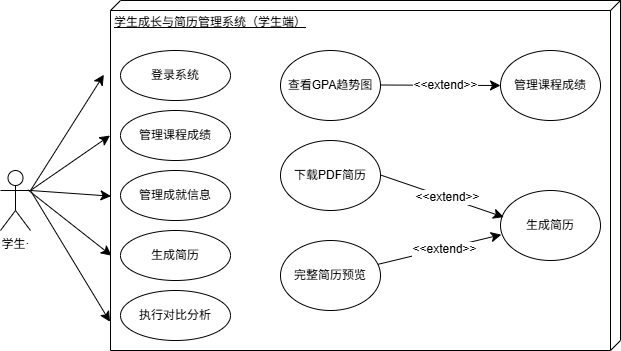

The diagram above was exported from draw.io. Its source (the exported page's mxGraphModel, read from the mxfile embedded in the PNG):
<mxGraphModel dx="1022" dy="1733" grid="1" gridSize="10" guides="1" tooltips="1" connect="1" arrows="1" fold="1" page="1" pageScale="1" pageWidth="827" pageHeight="1169" math="0" shadow="0">
  <root>
    <mxCell id="0" />
    <mxCell id="1" parent="0" />
    <mxCell id="RzuI8AY1E4z0zGZY0qOU-2" parent="1" style="shape=umlActor;verticalLabelPosition=bottom;verticalAlign=top;html=1;" value="学生·" vertex="1">
      <mxGeometry height="60" width="30" x="30" y="140" as="geometry" />
    </mxCell>
    <mxCell id="RzuI8AY1E4z0zGZY0qOU-3" parent="1" style="verticalAlign=top;align=left;spacingTop=8;spacingLeft=2;spacingRight=12;shape=cube;size=10;direction=south;fontStyle=4;html=1;whiteSpace=wrap;" value="学生成长与简历管理系统（学生端）" vertex="1">
      <mxGeometry height="350" width="510" x="140" y="-30" as="geometry" />
    </mxCell>
    <mxCell id="RzuI8AY1E4z0zGZY0qOU-5" parent="1" style="ellipse;whiteSpace=wrap;html=1;" value="登录系统" vertex="1">
      <mxGeometry height="50" width="110" x="150" y="20" as="geometry" />
    </mxCell>
    <mxCell id="RzuI8AY1E4z0zGZY0qOU-9" parent="1" style="ellipse;whiteSpace=wrap;html=1;" value="管理课程成绩" vertex="1">
      <mxGeometry height="50" width="110" x="150" y="80" as="geometry" />
    </mxCell>
    <mxCell id="RzuI8AY1E4z0zGZY0qOU-10" parent="1" style="ellipse;whiteSpace=wrap;html=1;" value="生成简历" vertex="1">
      <mxGeometry height="50" width="110" x="150" y="200" as="geometry" />
    </mxCell>
    <mxCell id="RzuI8AY1E4z0zGZY0qOU-11" parent="1" style="ellipse;whiteSpace=wrap;html=1;" value="管理成就信息" vertex="1">
      <mxGeometry height="50" width="110" x="150" y="140" as="geometry" />
    </mxCell>
    <mxCell id="RzuI8AY1E4z0zGZY0qOU-13" parent="1" style="ellipse;whiteSpace=wrap;html=1;" value="执行对比分析" vertex="1">
      <mxGeometry height="50" width="110" x="150" y="260" as="geometry" />
    </mxCell>
    <mxCell id="RzuI8AY1E4z0zGZY0qOU-15" edge="1" parent="1" style="edgeStyle=none;curved=1;rounded=0;orthogonalLoop=1;jettySize=auto;html=1;entryX=0.212;entryY=1.013;entryDx=0;entryDy=0;entryPerimeter=0;fontSize=12;startSize=8;endSize=8;" target="RzuI8AY1E4z0zGZY0qOU-3">
      <mxGeometry relative="1" as="geometry">
        <mxPoint x="60" y="160" as="sourcePoint" />
      </mxGeometry>
    </mxCell>
    <mxCell id="RzuI8AY1E4z0zGZY0qOU-16" edge="1" parent="1" source="RzuI8AY1E4z0zGZY0qOU-2" style="edgeStyle=none;curved=1;rounded=0;orthogonalLoop=1;jettySize=auto;html=1;entryX=0.386;entryY=1.001;entryDx=0;entryDy=0;entryPerimeter=0;fontSize=12;startSize=8;endSize=8;exitX=1;exitY=0.3333333333333333;exitDx=0;exitDy=0;exitPerimeter=0;" target="RzuI8AY1E4z0zGZY0qOU-3">
      <mxGeometry relative="1" as="geometry">
        <mxPoint x="70" y="167" as="sourcePoint" />
        <mxPoint x="141" y="80" as="targetPoint" />
      </mxGeometry>
    </mxCell>
    <mxCell id="RzuI8AY1E4z0zGZY0qOU-17" edge="1" parent="1" style="edgeStyle=none;curved=1;rounded=0;orthogonalLoop=1;jettySize=auto;html=1;entryX=0.918;entryY=1.001;entryDx=0;entryDy=0;entryPerimeter=0;fontSize=12;startSize=8;endSize=8;" target="RzuI8AY1E4z0zGZY0qOU-3">
      <mxGeometry relative="1" as="geometry">
        <mxPoint x="60" y="160" as="sourcePoint" />
        <mxPoint x="140" y="340" as="targetPoint" />
      </mxGeometry>
    </mxCell>
    <mxCell id="RzuI8AY1E4z0zGZY0qOU-19" edge="1" parent="1" style="edgeStyle=none;curved=1;rounded=0;orthogonalLoop=1;jettySize=auto;html=1;entryX=0.729;entryY=0.998;entryDx=0;entryDy=0;entryPerimeter=0;fontSize=12;startSize=8;endSize=8;" target="RzuI8AY1E4z0zGZY0qOU-3">
      <mxGeometry relative="1" as="geometry">
        <mxPoint x="57.76" y="159.65" as="sourcePoint" />
        <mxPoint x="149.99999999999977" y="179.99999999999991" as="targetPoint" />
      </mxGeometry>
    </mxCell>
    <mxCell id="RzuI8AY1E4z0zGZY0qOU-20" edge="1" parent="1" style="edgeStyle=none;curved=1;rounded=0;orthogonalLoop=1;jettySize=auto;html=1;entryX=0.559;entryY=0.999;entryDx=0;entryDy=0;entryPerimeter=0;fontSize=12;startSize=8;endSize=8;" target="RzuI8AY1E4z0zGZY0qOU-3">
      <mxGeometry relative="1" as="geometry">
        <mxPoint x="60" y="160" as="sourcePoint" />
        <mxPoint x="171" y="130" as="targetPoint" />
      </mxGeometry>
    </mxCell>
    <mxCell id="RzuI8AY1E4z0zGZY0qOU-22" parent="1" style="ellipse;whiteSpace=wrap;html=1;" value="查看GPA趋势图" vertex="1">
      <mxGeometry height="70" width="100" x="310" y="20" as="geometry" />
    </mxCell>
    <mxCell id="RzuI8AY1E4z0zGZY0qOU-35" edge="1" parent="1" style="endArrow=classic;html=1;rounded=0;fontSize=12;startSize=8;endSize=8;curved=1;" value="">
      <mxGeometry height="50" relative="1" width="50" as="geometry">
        <mxPoint x="410" y="54.5" as="sourcePoint" />
        <mxPoint x="530" y="55" as="targetPoint" />
      </mxGeometry>
    </mxCell>
    <mxCell id="RzuI8AY1E4z0zGZY0qOU-36" connectable="0" parent="RzuI8AY1E4z0zGZY0qOU-35" style="edgeLabel;html=1;align=center;verticalAlign=middle;resizable=0;points=[];fontSize=12;" value="&amp;lt;&amp;lt;extend&amp;gt;&amp;gt;" vertex="1">
      <mxGeometry relative="1" x="0.06" as="geometry">
        <mxPoint x="1" as="offset" />
      </mxGeometry>
    </mxCell>
    <mxCell id="RzuI8AY1E4z0zGZY0qOU-37" parent="1" style="ellipse;whiteSpace=wrap;html=1;" value="管理课程成绩" vertex="1">
      <mxGeometry height="70" width="100" x="530" y="20" as="geometry" />
    </mxCell>
    <mxCell id="RzuI8AY1E4z0zGZY0qOU-42" parent="1" style="ellipse;whiteSpace=wrap;html=1;" value="下载PDF简历" vertex="1">
      <mxGeometry height="70" width="100" x="310" y="110" as="geometry" />
    </mxCell>
    <mxCell id="RzuI8AY1E4z0zGZY0qOU-43" edge="1" parent="1" source="RzuI8AY1E4z0zGZY0qOU-22" style="edgeStyle=none;curved=1;rounded=0;orthogonalLoop=1;jettySize=auto;html=1;exitX=1;exitY=1;exitDx=0;exitDy=0;fontSize=12;startSize=8;endSize=8;" target="RzuI8AY1E4z0zGZY0qOU-22">
      <mxGeometry relative="1" as="geometry" />
    </mxCell>
    <mxCell id="RzuI8AY1E4z0zGZY0qOU-45" parent="1" style="ellipse;whiteSpace=wrap;html=1;" value="生成简历" vertex="1">
      <mxGeometry height="70" width="100" x="530" y="160" as="geometry" />
    </mxCell>
    <mxCell id="RzuI8AY1E4z0zGZY0qOU-49" edge="1" parent="1" style="endArrow=classic;html=1;rounded=0;fontSize=12;startSize=8;endSize=8;curved=1;entryX=0.032;entryY=0.38;entryDx=0;entryDy=0;entryPerimeter=0;" target="RzuI8AY1E4z0zGZY0qOU-45" value="">
      <mxGeometry height="50" relative="1" width="50" as="geometry">
        <mxPoint x="410" y="144.5" as="sourcePoint" />
        <mxPoint x="530" y="145" as="targetPoint" />
      </mxGeometry>
    </mxCell>
    <mxCell id="RzuI8AY1E4z0zGZY0qOU-50" connectable="0" parent="RzuI8AY1E4z0zGZY0qOU-49" style="edgeLabel;html=1;align=center;verticalAlign=middle;resizable=0;points=[];fontSize=12;" value="&amp;lt;&amp;lt;extend&amp;gt;&amp;gt;" vertex="1">
      <mxGeometry relative="1" x="0.06" as="geometry">
        <mxPoint x="1" as="offset" />
      </mxGeometry>
    </mxCell>
    <mxCell id="RzuI8AY1E4z0zGZY0qOU-51" edge="1" parent="1" source="RzuI8AY1E4z0zGZY0qOU-44" style="endArrow=classic;html=1;rounded=0;fontSize=12;startSize=8;endSize=8;curved=1;entryX=0.008;entryY=0.631;entryDx=0;entryDy=0;entryPerimeter=0;" target="RzuI8AY1E4z0zGZY0qOU-45" value="">
      <mxGeometry height="50" relative="1" width="50" as="geometry">
        <mxPoint x="410" y="240" as="sourcePoint" />
        <mxPoint x="530" y="245" as="targetPoint" />
      </mxGeometry>
    </mxCell>
    <mxCell id="RzuI8AY1E4z0zGZY0qOU-52" connectable="0" parent="RzuI8AY1E4z0zGZY0qOU-51" style="edgeLabel;html=1;align=center;verticalAlign=middle;resizable=0;points=[];fontSize=12;" value="&amp;lt;&amp;lt;extend&amp;gt;&amp;gt;" vertex="1">
      <mxGeometry relative="1" x="0.06" as="geometry">
        <mxPoint x="1" as="offset" />
      </mxGeometry>
    </mxCell>
    <mxCell id="RzuI8AY1E4z0zGZY0qOU-53" edge="1" parent="1" style="endArrow=classic;html=1;rounded=0;fontSize=12;startSize=8;endSize=8;curved=1;" target="RzuI8AY1E4z0zGZY0qOU-44" value="">
      <mxGeometry height="50" relative="1" width="50" as="geometry">
        <mxPoint x="410" y="240" as="sourcePoint" />
        <mxPoint x="530" y="240.5" as="targetPoint" />
      </mxGeometry>
    </mxCell>
    <mxCell id="RzuI8AY1E4z0zGZY0qOU-44" parent="1" style="ellipse;whiteSpace=wrap;html=1;" value="完整简历预览" vertex="1">
      <mxGeometry height="70" width="100" x="310" y="210" as="geometry" />
    </mxCell>
  </root>
</mxGraphModel>